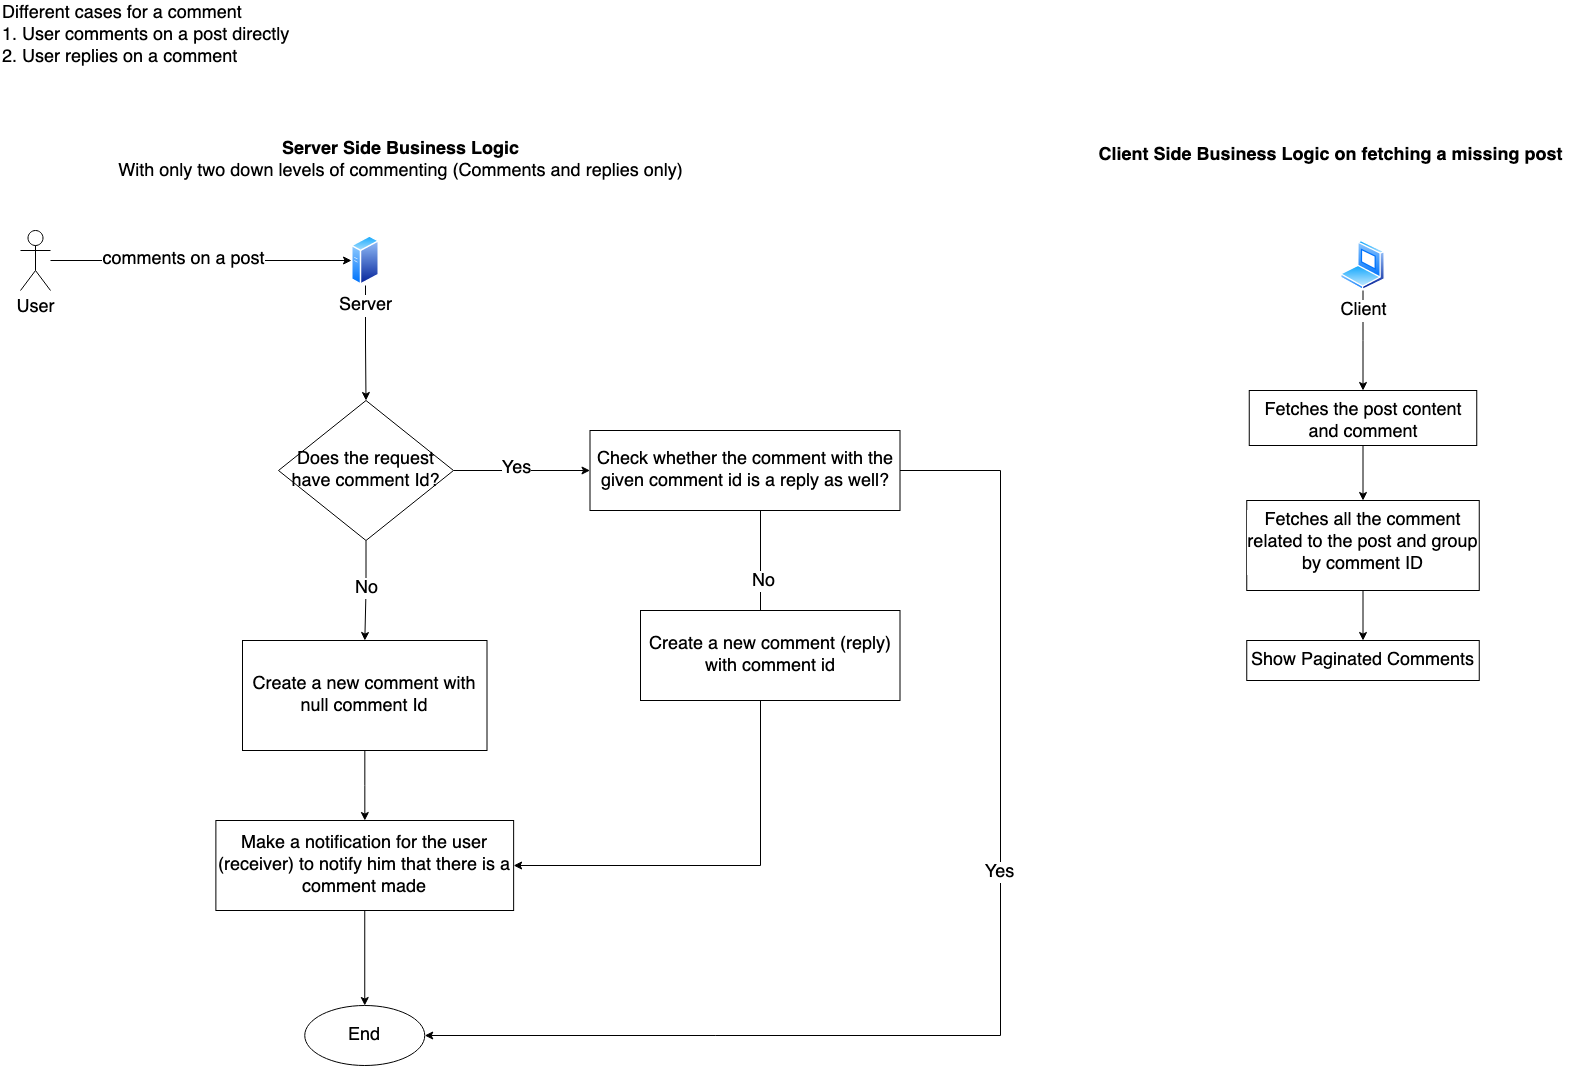

The diagram above was exported from draw.io. Its source (the exported page's mxGraphModel, read from the mxfile embedded in the PNG):
<mxGraphModel dx="1977" dy="2417" grid="1" gridSize="10" guides="1" tooltips="1" connect="1" arrows="1" fold="1" page="1" pageScale="1" pageWidth="850" pageHeight="1100" math="0" shadow="0">
  <root>
    <mxCell id="0" />
    <mxCell id="1" parent="0" />
    <mxCell id="PX_n-QUzInBtMnCMKtss-1" value="&lt;div style=&quot;font-size: 18px&quot;&gt;&lt;font style=&quot;font-size: 18px&quot;&gt;&lt;b&gt;Server Side Business Logic&lt;br&gt;&lt;/b&gt;&lt;/font&gt;&lt;/div&gt;&lt;div style=&quot;font-size: 18px&quot;&gt;&lt;font style=&quot;font-size: 18px&quot;&gt;With only two down levels of commenting (Comments and replies only)&lt;b&gt;&lt;br&gt;&lt;/b&gt;&lt;/font&gt;&lt;/div&gt;" style="text;html=1;align=center;verticalAlign=middle;resizable=0;points=[];autosize=1;strokeColor=none;fillColor=none;" vertex="1" parent="1">
      <mxGeometry x="170" y="105" width="580" height="30" as="geometry" />
    </mxCell>
    <mxCell id="PX_n-QUzInBtMnCMKtss-5" style="edgeStyle=orthogonalEdgeStyle;rounded=0;orthogonalLoop=1;jettySize=auto;html=1;entryX=0;entryY=0.5;entryDx=0;entryDy=0;fontSize=18;" edge="1" parent="1" source="PX_n-QUzInBtMnCMKtss-2" target="PX_n-QUzInBtMnCMKtss-4">
      <mxGeometry relative="1" as="geometry" />
    </mxCell>
    <mxCell id="PX_n-QUzInBtMnCMKtss-6" value="comments on a post" style="edgeLabel;html=1;align=center;verticalAlign=middle;resizable=0;points=[];fontSize=18;" vertex="1" connectable="0" parent="PX_n-QUzInBtMnCMKtss-5">
      <mxGeometry x="-0.1296" y="2" relative="1" as="geometry">
        <mxPoint as="offset" />
      </mxGeometry>
    </mxCell>
    <mxCell id="PX_n-QUzInBtMnCMKtss-2" value="User" style="shape=umlActor;verticalLabelPosition=bottom;verticalAlign=top;html=1;outlineConnect=0;fontSize=18;" vertex="1" parent="1">
      <mxGeometry x="80" y="190" width="30" height="60" as="geometry" />
    </mxCell>
    <mxCell id="PX_n-QUzInBtMnCMKtss-9" value="" style="edgeStyle=orthogonalEdgeStyle;rounded=0;orthogonalLoop=1;jettySize=auto;html=1;fontSize=18;" edge="1" parent="1" source="PX_n-QUzInBtMnCMKtss-4" target="PX_n-QUzInBtMnCMKtss-11">
      <mxGeometry relative="1" as="geometry">
        <mxPoint x="425" y="360" as="targetPoint" />
      </mxGeometry>
    </mxCell>
    <mxCell id="PX_n-QUzInBtMnCMKtss-4" value="Server" style="aspect=fixed;perimeter=ellipsePerimeter;html=1;align=center;shadow=0;dashed=0;spacingTop=3;image;image=img/lib/active_directory/generic_server.svg;fontSize=18;" vertex="1" parent="1">
      <mxGeometry x="411" y="195" width="28.000000000000004" height="50" as="geometry" />
    </mxCell>
    <mxCell id="PX_n-QUzInBtMnCMKtss-7" value="&lt;div&gt;Different cases for a comment&lt;/div&gt;&lt;div&gt;1. User comments on a post directly&lt;/div&gt;&lt;div&gt;2. User replies on a comment&lt;br&gt;&lt;/div&gt;" style="text;html=1;align=left;verticalAlign=middle;resizable=0;points=[];autosize=1;strokeColor=none;fillColor=none;fontSize=18;" vertex="1" parent="1">
      <mxGeometry x="60" y="-40" width="300" height="70" as="geometry" />
    </mxCell>
    <mxCell id="PX_n-QUzInBtMnCMKtss-13" value="" style="edgeStyle=orthogonalEdgeStyle;rounded=0;orthogonalLoop=1;jettySize=auto;html=1;fontSize=18;" edge="1" parent="1" source="PX_n-QUzInBtMnCMKtss-11" target="PX_n-QUzInBtMnCMKtss-12">
      <mxGeometry relative="1" as="geometry" />
    </mxCell>
    <mxCell id="PX_n-QUzInBtMnCMKtss-14" value="No" style="edgeLabel;html=1;align=center;verticalAlign=middle;resizable=0;points=[];fontSize=18;" vertex="1" connectable="0" parent="PX_n-QUzInBtMnCMKtss-13">
      <mxGeometry x="-0.3" relative="1" as="geometry">
        <mxPoint y="12" as="offset" />
      </mxGeometry>
    </mxCell>
    <mxCell id="PX_n-QUzInBtMnCMKtss-20" value="" style="edgeStyle=orthogonalEdgeStyle;rounded=0;orthogonalLoop=1;jettySize=auto;html=1;fontSize=18;" edge="1" parent="1" source="PX_n-QUzInBtMnCMKtss-11" target="PX_n-QUzInBtMnCMKtss-35">
      <mxGeometry relative="1" as="geometry">
        <mxPoint x="700" y="415" as="targetPoint" />
      </mxGeometry>
    </mxCell>
    <mxCell id="PX_n-QUzInBtMnCMKtss-21" value="Yes" style="edgeLabel;html=1;align=center;verticalAlign=middle;resizable=0;points=[];fontSize=18;" vertex="1" connectable="0" parent="PX_n-QUzInBtMnCMKtss-20">
      <mxGeometry x="-0.107" y="3" relative="1" as="geometry">
        <mxPoint as="offset" />
      </mxGeometry>
    </mxCell>
    <mxCell id="PX_n-QUzInBtMnCMKtss-11" value="Does the request have comment Id?" style="rhombus;whiteSpace=wrap;html=1;fontSize=18;" vertex="1" parent="1">
      <mxGeometry x="338" y="360" width="175" height="140" as="geometry" />
    </mxCell>
    <mxCell id="PX_n-QUzInBtMnCMKtss-16" value="" style="edgeStyle=orthogonalEdgeStyle;rounded=0;orthogonalLoop=1;jettySize=auto;html=1;fontSize=18;" edge="1" parent="1" source="PX_n-QUzInBtMnCMKtss-12" target="PX_n-QUzInBtMnCMKtss-15">
      <mxGeometry relative="1" as="geometry" />
    </mxCell>
    <mxCell id="PX_n-QUzInBtMnCMKtss-12" value="Create a new comment with null comment Id " style="whiteSpace=wrap;html=1;fontSize=18;" vertex="1" parent="1">
      <mxGeometry x="302" y="600" width="244.5" height="110" as="geometry" />
    </mxCell>
    <mxCell id="PX_n-QUzInBtMnCMKtss-18" value="" style="edgeStyle=orthogonalEdgeStyle;rounded=0;orthogonalLoop=1;jettySize=auto;html=1;fontSize=18;" edge="1" parent="1" source="PX_n-QUzInBtMnCMKtss-15" target="PX_n-QUzInBtMnCMKtss-17">
      <mxGeometry relative="1" as="geometry" />
    </mxCell>
    <mxCell id="PX_n-QUzInBtMnCMKtss-15" value="Make a notification for the user (receiver) to notify him that there is a comment made" style="whiteSpace=wrap;html=1;fontSize=18;" vertex="1" parent="1">
      <mxGeometry x="275.38" y="780" width="297.75" height="90" as="geometry" />
    </mxCell>
    <mxCell id="PX_n-QUzInBtMnCMKtss-17" value="End" style="ellipse;whiteSpace=wrap;html=1;fontSize=18;" vertex="1" parent="1">
      <mxGeometry x="364.255" y="965" width="120" height="60" as="geometry" />
    </mxCell>
    <mxCell id="PX_n-QUzInBtMnCMKtss-24" style="edgeStyle=orthogonalEdgeStyle;rounded=0;orthogonalLoop=1;jettySize=auto;html=1;fontSize=18;" edge="1" parent="1" source="PX_n-QUzInBtMnCMKtss-35" target="PX_n-QUzInBtMnCMKtss-15">
      <mxGeometry relative="1" as="geometry">
        <mxPoint x="860.3710000000001" y="459.46000000000004" as="sourcePoint" />
        <Array as="points">
          <mxPoint x="820" y="825" />
        </Array>
      </mxGeometry>
    </mxCell>
    <mxCell id="PX_n-QUzInBtMnCMKtss-36" value="No" style="edgeLabel;html=1;align=center;verticalAlign=middle;resizable=0;points=[];fontSize=18;" vertex="1" connectable="0" parent="PX_n-QUzInBtMnCMKtss-24">
      <mxGeometry x="-0.7693" y="2" relative="1" as="geometry">
        <mxPoint as="offset" />
      </mxGeometry>
    </mxCell>
    <mxCell id="PX_n-QUzInBtMnCMKtss-25" value="&lt;div style=&quot;font-size: 18px&quot;&gt;&lt;font style=&quot;font-size: 18px&quot;&gt;&lt;b&gt;Client Side Business Logic on fetching a missing post &lt;/b&gt;&lt;/font&gt;&lt;/div&gt;" style="text;html=1;align=center;verticalAlign=middle;resizable=0;points=[];autosize=1;strokeColor=none;fillColor=none;" vertex="1" parent="1">
      <mxGeometry x="1150" y="105" width="480" height="20" as="geometry" />
    </mxCell>
    <mxCell id="PX_n-QUzInBtMnCMKtss-28" value="" style="edgeStyle=orthogonalEdgeStyle;rounded=0;orthogonalLoop=1;jettySize=auto;html=1;fontSize=18;" edge="1" parent="1" source="PX_n-QUzInBtMnCMKtss-26" target="PX_n-QUzInBtMnCMKtss-27">
      <mxGeometry relative="1" as="geometry" />
    </mxCell>
    <mxCell id="PX_n-QUzInBtMnCMKtss-26" value="Client" style="aspect=fixed;perimeter=ellipsePerimeter;html=1;align=center;shadow=0;dashed=0;spacingTop=3;image;image=img/lib/active_directory/laptop_client.svg;fontSize=18;" vertex="1" parent="1">
      <mxGeometry x="1400" y="200" width="45" height="50" as="geometry" />
    </mxCell>
    <mxCell id="PX_n-QUzInBtMnCMKtss-30" value="" style="edgeStyle=orthogonalEdgeStyle;rounded=0;orthogonalLoop=1;jettySize=auto;html=1;fontSize=18;" edge="1" parent="1" source="PX_n-QUzInBtMnCMKtss-27" target="PX_n-QUzInBtMnCMKtss-29">
      <mxGeometry relative="1" as="geometry" />
    </mxCell>
    <mxCell id="PX_n-QUzInBtMnCMKtss-27" value="Fetches the post content and comment" style="whiteSpace=wrap;html=1;shadow=0;dashed=0;fontSize=18;verticalAlign=top;labelBackgroundColor=white;spacingTop=3;" vertex="1" parent="1">
      <mxGeometry x="1308.75" y="350" width="227.5" height="55" as="geometry" />
    </mxCell>
    <mxCell id="PX_n-QUzInBtMnCMKtss-32" value="" style="edgeStyle=orthogonalEdgeStyle;rounded=0;orthogonalLoop=1;jettySize=auto;html=1;fontSize=18;" edge="1" parent="1" source="PX_n-QUzInBtMnCMKtss-29" target="PX_n-QUzInBtMnCMKtss-43">
      <mxGeometry relative="1" as="geometry">
        <mxPoint x="1422.5" y="570" as="targetPoint" />
      </mxGeometry>
    </mxCell>
    <mxCell id="PX_n-QUzInBtMnCMKtss-29" value="Fetches all the comment related to the post and group by comment ID" style="whiteSpace=wrap;html=1;shadow=0;dashed=0;fontSize=18;verticalAlign=top;labelBackgroundColor=white;spacingTop=3;" vertex="1" parent="1">
      <mxGeometry x="1306.25" y="460" width="232.5" height="90" as="geometry" />
    </mxCell>
    <mxCell id="PX_n-QUzInBtMnCMKtss-34" value="Create a new comment (reply) with comment id" style="whiteSpace=wrap;html=1;fontSize=18;" vertex="1" parent="1">
      <mxGeometry x="700" y="570" width="259.5" height="90" as="geometry" />
    </mxCell>
    <mxCell id="PX_n-QUzInBtMnCMKtss-38" value="" style="edgeStyle=orthogonalEdgeStyle;rounded=0;orthogonalLoop=1;jettySize=auto;html=1;fontSize=18;entryX=1;entryY=0.5;entryDx=0;entryDy=0;exitX=1;exitY=0.5;exitDx=0;exitDy=0;" edge="1" parent="1" source="PX_n-QUzInBtMnCMKtss-35" target="PX_n-QUzInBtMnCMKtss-17">
      <mxGeometry relative="1" as="geometry">
        <mxPoint x="700" y="940" as="targetPoint" />
        <Array as="points">
          <mxPoint x="1060" y="430" />
          <mxPoint x="1060" y="995" />
        </Array>
      </mxGeometry>
    </mxCell>
    <mxCell id="PX_n-QUzInBtMnCMKtss-39" value="Yes" style="edgeLabel;html=1;align=center;verticalAlign=middle;resizable=0;points=[];fontSize=18;" vertex="1" connectable="0" parent="PX_n-QUzInBtMnCMKtss-38">
      <mxGeometry x="-0.1904" y="-2" relative="1" as="geometry">
        <mxPoint as="offset" />
      </mxGeometry>
    </mxCell>
    <mxCell id="PX_n-QUzInBtMnCMKtss-35" value="&lt;div align=&quot;center&quot;&gt;Check whether the comment with the given comment id is a reply as well?&lt;br&gt;&lt;/div&gt;" style="rounded=0;whiteSpace=wrap;html=1;fontSize=18;align=center;" vertex="1" parent="1">
      <mxGeometry x="649.5" y="390" width="310" height="80" as="geometry" />
    </mxCell>
    <mxCell id="PX_n-QUzInBtMnCMKtss-43" value="Show Paginated Comments" style="whiteSpace=wrap;html=1;shadow=0;dashed=0;fontSize=18;verticalAlign=top;labelBackgroundColor=white;spacingTop=3;" vertex="1" parent="1">
      <mxGeometry x="1306.25" y="600" width="232.5" height="40" as="geometry" />
    </mxCell>
  </root>
</mxGraphModel>